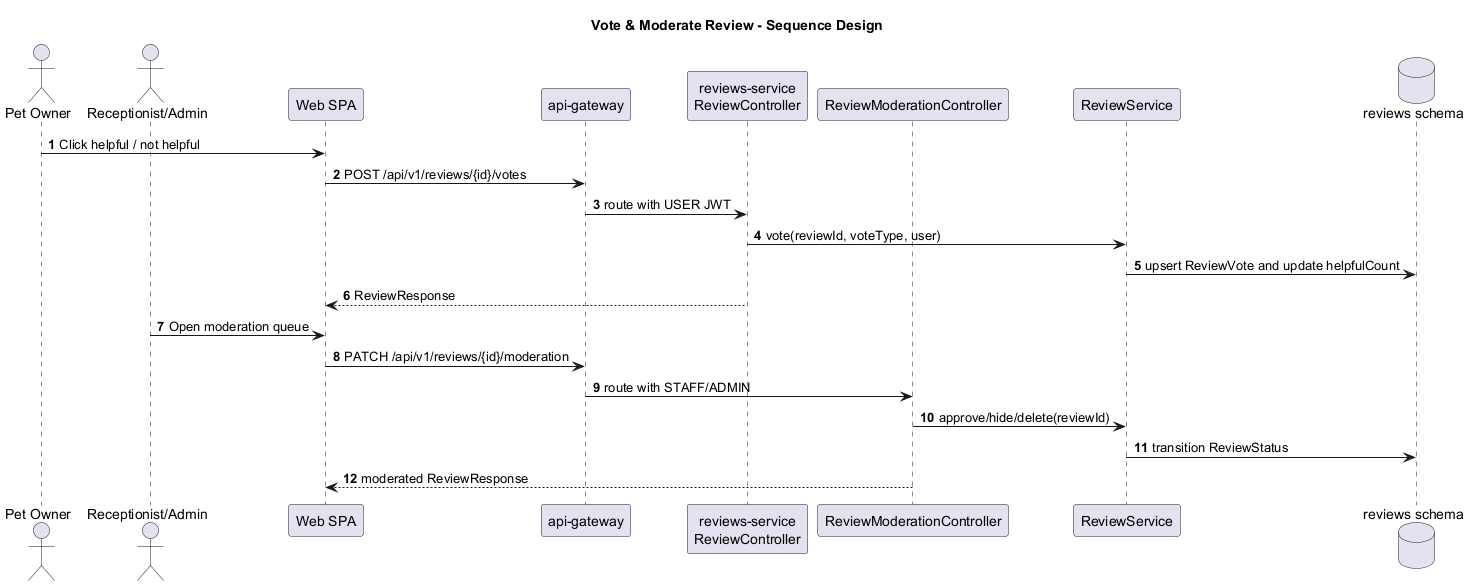

The diagram above was rendered by PlantUML. Its source (embedded in the PNG):
@startuml
title Vote & Moderate Review - Sequence Design
autonumber
skinparam shadowing false

actor "Pet Owner" as Owner
actor "Receptionist/Admin" as Staff
participant "Web SPA" as Web
participant "api-gateway" as Gateway
participant "reviews-service\nReviewController" as ReviewController
participant "ReviewModerationController" as ModerationController
participant "ReviewService" as Service
database "reviews schema" as DB

Owner -> Web: Click helpful / not helpful
Web -> Gateway: POST /api/v1/reviews/{id}/votes
Gateway -> ReviewController: route with USER JWT
ReviewController -> Service: vote(reviewId, voteType, user)
Service -> DB: upsert ReviewVote and update helpfulCount
ReviewController --> Web: ReviewResponse

Staff -> Web: Open moderation queue
Web -> Gateway: PATCH /api/v1/reviews/{id}/moderation
Gateway -> ModerationController: route with STAFF/ADMIN
ModerationController -> Service: approve/hide/delete(reviewId)
Service -> DB: transition ReviewStatus
ModerationController --> Web: moderated ReviewResponse
@enduml